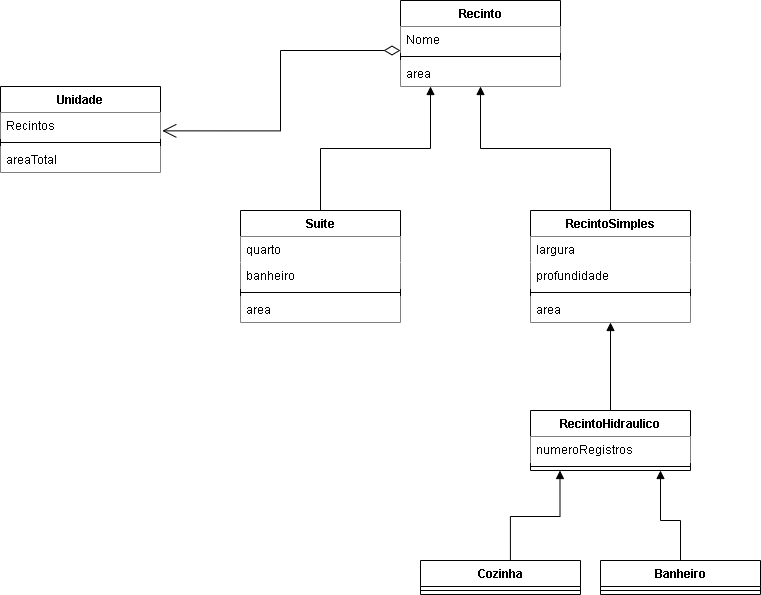

The diagram above was exported from draw.io. Its source (the exported page's mxGraphModel, read from the mxfile embedded in the PNG):
<mxGraphModel dx="1050" dy="557" grid="1" gridSize="10" guides="1" tooltips="1" connect="1" arrows="1" fold="1" page="1" pageScale="1" pageWidth="827" pageHeight="1169" math="0" shadow="0">
  <root>
    <mxCell id="0" />
    <mxCell id="1" parent="0" />
    <mxCell id="1BObT9TVVexAyFtDBiJe-1" value="Unidade" style="swimlane;fontStyle=1;align=center;verticalAlign=top;childLayout=stackLayout;horizontal=1;startSize=26;horizontalStack=0;resizeParent=1;resizeParentMax=0;resizeLast=0;collapsible=1;marginBottom=0;whiteSpace=wrap;html=1;" parent="1" vertex="1">
      <mxGeometry x="50" y="196" width="160" height="86" as="geometry" />
    </mxCell>
    <mxCell id="1BObT9TVVexAyFtDBiJe-2" value="Recintos" style="text;strokeColor=none;fillColor=default;align=left;verticalAlign=top;spacingLeft=4;spacingRight=4;overflow=hidden;rotatable=0;points=[[0,0.5],[1,0.5]];portConstraint=eastwest;whiteSpace=wrap;html=1;" parent="1BObT9TVVexAyFtDBiJe-1" vertex="1">
      <mxGeometry y="26" width="160" height="26" as="geometry" />
    </mxCell>
    <mxCell id="1BObT9TVVexAyFtDBiJe-3" value="" style="line;strokeWidth=1;fillColor=none;align=left;verticalAlign=middle;spacingTop=-1;spacingLeft=3;spacingRight=3;rotatable=0;labelPosition=right;points=[];portConstraint=eastwest;strokeColor=inherit;" parent="1BObT9TVVexAyFtDBiJe-1" vertex="1">
      <mxGeometry y="52" width="160" height="8" as="geometry" />
    </mxCell>
    <mxCell id="1BObT9TVVexAyFtDBiJe-4" value="areaTotal" style="text;strokeColor=none;fillColor=default;align=left;verticalAlign=top;spacingLeft=4;spacingRight=4;overflow=hidden;rotatable=0;points=[[0,0.5],[1,0.5]];portConstraint=eastwest;whiteSpace=wrap;html=1;" parent="1BObT9TVVexAyFtDBiJe-1" vertex="1">
      <mxGeometry y="60" width="160" height="26" as="geometry" />
    </mxCell>
    <mxCell id="1BObT9TVVexAyFtDBiJe-5" value="Recinto" style="swimlane;fontStyle=1;align=center;verticalAlign=top;childLayout=stackLayout;horizontal=1;startSize=26;horizontalStack=0;resizeParent=1;resizeParentMax=0;resizeLast=0;collapsible=1;marginBottom=0;whiteSpace=wrap;html=1;" parent="1" vertex="1">
      <mxGeometry x="450" y="110" width="160" height="86" as="geometry" />
    </mxCell>
    <mxCell id="1BObT9TVVexAyFtDBiJe-6" value="Nome" style="text;strokeColor=none;fillColor=default;align=left;verticalAlign=top;spacingLeft=4;spacingRight=4;overflow=hidden;rotatable=0;points=[[0,0.5],[1,0.5]];portConstraint=eastwest;whiteSpace=wrap;html=1;" parent="1BObT9TVVexAyFtDBiJe-5" vertex="1">
      <mxGeometry y="26" width="160" height="26" as="geometry" />
    </mxCell>
    <mxCell id="1BObT9TVVexAyFtDBiJe-7" value="" style="line;strokeWidth=1;fillColor=none;align=left;verticalAlign=middle;spacingTop=-1;spacingLeft=3;spacingRight=3;rotatable=0;labelPosition=right;points=[];portConstraint=eastwest;strokeColor=inherit;" parent="1BObT9TVVexAyFtDBiJe-5" vertex="1">
      <mxGeometry y="52" width="160" height="8" as="geometry" />
    </mxCell>
    <mxCell id="1BObT9TVVexAyFtDBiJe-8" value="area" style="text;strokeColor=none;fillColor=default;align=left;verticalAlign=top;spacingLeft=4;spacingRight=4;overflow=hidden;rotatable=0;points=[[0,0.5],[1,0.5]];portConstraint=eastwest;whiteSpace=wrap;html=1;" parent="1BObT9TVVexAyFtDBiJe-5" vertex="1">
      <mxGeometry y="60" width="160" height="26" as="geometry" />
    </mxCell>
    <mxCell id="1BObT9TVVexAyFtDBiJe-9" value="name" style="endArrow=block;endFill=1;html=1;edgeStyle=orthogonalEdgeStyle;align=left;verticalAlign=top;rounded=0;exitX=0.416;exitY=0.016;exitDx=0;exitDy=0;exitPerimeter=0;" parent="1" source="1BObT9TVVexAyFtDBiJe-11" target="1BObT9TVVexAyFtDBiJe-5" edge="1">
      <mxGeometry x="-1" relative="1" as="geometry">
        <mxPoint x="610" y="320" as="sourcePoint" />
        <mxPoint x="510" y="250" as="targetPoint" />
        <Array as="points">
          <mxPoint x="660" y="321" />
          <mxPoint x="660" y="258" />
          <mxPoint x="530" y="258" />
        </Array>
      </mxGeometry>
    </mxCell>
    <mxCell id="1BObT9TVVexAyFtDBiJe-11" value="RecintoSimples" style="swimlane;fontStyle=1;align=center;verticalAlign=top;childLayout=stackLayout;horizontal=1;startSize=26;horizontalStack=0;resizeParent=1;resizeParentMax=0;resizeLast=0;collapsible=1;marginBottom=0;whiteSpace=wrap;html=1;" parent="1" vertex="1">
      <mxGeometry x="580" y="320" width="160" height="112" as="geometry" />
    </mxCell>
    <mxCell id="1BObT9TVVexAyFtDBiJe-12" value="largura" style="text;strokeColor=none;fillColor=default;align=left;verticalAlign=top;spacingLeft=4;spacingRight=4;overflow=hidden;rotatable=0;points=[[0,0.5],[1,0.5]];portConstraint=eastwest;whiteSpace=wrap;html=1;" parent="1BObT9TVVexAyFtDBiJe-11" vertex="1">
      <mxGeometry y="26" width="160" height="26" as="geometry" />
    </mxCell>
    <mxCell id="1BObT9TVVexAyFtDBiJe-24" value="profundidade" style="text;strokeColor=none;fillColor=default;align=left;verticalAlign=top;spacingLeft=4;spacingRight=4;overflow=hidden;rotatable=0;points=[[0,0.5],[1,0.5]];portConstraint=eastwest;whiteSpace=wrap;html=1;" parent="1BObT9TVVexAyFtDBiJe-11" vertex="1">
      <mxGeometry y="52" width="160" height="26" as="geometry" />
    </mxCell>
    <mxCell id="1BObT9TVVexAyFtDBiJe-13" value="" style="line;strokeWidth=1;fillColor=none;align=left;verticalAlign=middle;spacingTop=-1;spacingLeft=3;spacingRight=3;rotatable=0;labelPosition=right;points=[];portConstraint=eastwest;strokeColor=inherit;" parent="1BObT9TVVexAyFtDBiJe-11" vertex="1">
      <mxGeometry y="78" width="160" height="8" as="geometry" />
    </mxCell>
    <mxCell id="1BObT9TVVexAyFtDBiJe-14" value="area" style="text;strokeColor=none;fillColor=default;align=left;verticalAlign=top;spacingLeft=4;spacingRight=4;overflow=hidden;rotatable=0;points=[[0,0.5],[1,0.5]];portConstraint=eastwest;whiteSpace=wrap;html=1;" parent="1BObT9TVVexAyFtDBiJe-11" vertex="1">
      <mxGeometry y="86" width="160" height="26" as="geometry" />
    </mxCell>
    <mxCell id="1BObT9TVVexAyFtDBiJe-15" value="name" style="endArrow=block;endFill=1;html=1;edgeStyle=orthogonalEdgeStyle;align=left;verticalAlign=top;rounded=0;exitX=0.5;exitY=0;exitDx=0;exitDy=0;" parent="1" source="1BObT9TVVexAyFtDBiJe-17" edge="1">
      <mxGeometry x="-1" relative="1" as="geometry">
        <mxPoint x="360" y="320" as="sourcePoint" />
        <mxPoint x="480" y="196" as="targetPoint" />
        <Array as="points">
          <mxPoint x="370" y="258" />
          <mxPoint x="480" y="258" />
        </Array>
      </mxGeometry>
    </mxCell>
    <mxCell id="1BObT9TVVexAyFtDBiJe-21" value="" style="endArrow=block;endFill=1;html=1;edgeStyle=orthogonalEdgeStyle;align=left;verticalAlign=top;rounded=0;" parent="1" target="1BObT9TVVexAyFtDBiJe-17" edge="1">
      <mxGeometry x="-1" relative="1" as="geometry">
        <mxPoint x="360" y="320" as="sourcePoint" />
        <mxPoint x="480" y="196" as="targetPoint" />
        <Array as="points">
          <mxPoint x="360" y="321" />
        </Array>
      </mxGeometry>
    </mxCell>
    <mxCell id="1BObT9TVVexAyFtDBiJe-17" value="Suite" style="swimlane;fontStyle=1;align=center;verticalAlign=top;childLayout=stackLayout;horizontal=1;startSize=26;horizontalStack=0;resizeParent=1;resizeParentMax=0;resizeLast=0;collapsible=1;marginBottom=0;whiteSpace=wrap;html=1;" parent="1" vertex="1">
      <mxGeometry x="290" y="320" width="160" height="112" as="geometry" />
    </mxCell>
    <mxCell id="1BObT9TVVexAyFtDBiJe-18" value="quarto" style="text;strokeColor=none;fillColor=default;align=left;verticalAlign=top;spacingLeft=4;spacingRight=4;overflow=hidden;rotatable=0;points=[[0,0.5],[1,0.5]];portConstraint=eastwest;whiteSpace=wrap;html=1;" parent="1BObT9TVVexAyFtDBiJe-17" vertex="1">
      <mxGeometry y="26" width="160" height="26" as="geometry" />
    </mxCell>
    <mxCell id="1BObT9TVVexAyFtDBiJe-23" value="banheiro" style="text;strokeColor=none;fillColor=default;align=left;verticalAlign=top;spacingLeft=4;spacingRight=4;overflow=hidden;rotatable=0;points=[[0,0.5],[1,0.5]];portConstraint=eastwest;whiteSpace=wrap;html=1;" parent="1BObT9TVVexAyFtDBiJe-17" vertex="1">
      <mxGeometry y="52" width="160" height="26" as="geometry" />
    </mxCell>
    <mxCell id="1BObT9TVVexAyFtDBiJe-19" value="" style="line;strokeWidth=1;fillColor=none;align=left;verticalAlign=middle;spacingTop=-1;spacingLeft=3;spacingRight=3;rotatable=0;labelPosition=right;points=[];portConstraint=eastwest;strokeColor=inherit;" parent="1BObT9TVVexAyFtDBiJe-17" vertex="1">
      <mxGeometry y="78" width="160" height="8" as="geometry" />
    </mxCell>
    <mxCell id="1BObT9TVVexAyFtDBiJe-20" value="area" style="text;strokeColor=none;fillColor=default;align=left;verticalAlign=top;spacingLeft=4;spacingRight=4;overflow=hidden;rotatable=0;points=[[0,0.5],[1,0.5]];portConstraint=eastwest;whiteSpace=wrap;html=1;" parent="1BObT9TVVexAyFtDBiJe-17" vertex="1">
      <mxGeometry y="86" width="160" height="26" as="geometry" />
    </mxCell>
    <mxCell id="1BObT9TVVexAyFtDBiJe-27" value="RecintoHidraulico" style="swimlane;fontStyle=1;align=center;verticalAlign=top;childLayout=stackLayout;horizontal=1;startSize=26;horizontalStack=0;resizeParent=1;resizeParentMax=0;resizeLast=0;collapsible=1;marginBottom=0;whiteSpace=wrap;html=1;" parent="1" vertex="1">
      <mxGeometry x="580" y="520" width="160" height="60" as="geometry" />
    </mxCell>
    <mxCell id="1BObT9TVVexAyFtDBiJe-28" value="numeroRegistros" style="text;strokeColor=none;fillColor=default;align=left;verticalAlign=top;spacingLeft=4;spacingRight=4;overflow=hidden;rotatable=0;points=[[0,0.5],[1,0.5]];portConstraint=eastwest;whiteSpace=wrap;html=1;" parent="1BObT9TVVexAyFtDBiJe-27" vertex="1">
      <mxGeometry y="26" width="160" height="26" as="geometry" />
    </mxCell>
    <mxCell id="1BObT9TVVexAyFtDBiJe-29" value="" style="line;strokeWidth=1;fillColor=none;align=left;verticalAlign=middle;spacingTop=-1;spacingLeft=3;spacingRight=3;rotatable=0;labelPosition=right;points=[];portConstraint=eastwest;strokeColor=inherit;" parent="1BObT9TVVexAyFtDBiJe-27" vertex="1">
      <mxGeometry y="52" width="160" height="8" as="geometry" />
    </mxCell>
    <mxCell id="1BObT9TVVexAyFtDBiJe-31" value="" style="endArrow=block;endFill=1;html=1;edgeStyle=orthogonalEdgeStyle;align=left;verticalAlign=top;rounded=0;entryX=0.5;entryY=1;entryDx=0;entryDy=0;exitX=0.5;exitY=0;exitDx=0;exitDy=0;" parent="1" source="1BObT9TVVexAyFtDBiJe-27" target="1BObT9TVVexAyFtDBiJe-11" edge="1">
      <mxGeometry x="-1" relative="1" as="geometry">
        <mxPoint x="510" y="520" as="sourcePoint" />
        <mxPoint x="670" y="520" as="targetPoint" />
        <mxPoint as="offset" />
      </mxGeometry>
    </mxCell>
    <mxCell id="1BObT9TVVexAyFtDBiJe-33" value="" style="endArrow=block;endFill=1;html=1;edgeStyle=orthogonalEdgeStyle;align=left;verticalAlign=top;rounded=0;entryX=0.5;entryY=1;entryDx=0;entryDy=0;exitX=0.562;exitY=0.001;exitDx=0;exitDy=0;exitPerimeter=0;" parent="1" source="1BObT9TVVexAyFtDBiJe-37" edge="1">
      <mxGeometry x="-1" relative="1" as="geometry">
        <mxPoint x="610" y="670" as="sourcePoint" />
        <mxPoint x="609.49" y="580" as="targetPoint" />
        <Array as="points">
          <mxPoint x="560" y="626" />
          <mxPoint x="610" y="626" />
        </Array>
        <mxPoint as="offset" />
      </mxGeometry>
    </mxCell>
    <mxCell id="1BObT9TVVexAyFtDBiJe-35" value="" style="endArrow=block;endFill=1;html=1;edgeStyle=orthogonalEdgeStyle;align=left;verticalAlign=top;rounded=0;entryX=0.5;entryY=1;entryDx=0;entryDy=0;exitX=0.5;exitY=0;exitDx=0;exitDy=0;" parent="1" source="1BObT9TVVexAyFtDBiJe-41" edge="1">
      <mxGeometry x="-1" relative="1" as="geometry">
        <mxPoint x="710" y="670" as="sourcePoint" />
        <mxPoint x="710" y="580" as="targetPoint" />
        <mxPoint as="offset" />
        <Array as="points">
          <mxPoint x="730" y="630" />
          <mxPoint x="710" y="630" />
        </Array>
      </mxGeometry>
    </mxCell>
    <mxCell id="1BObT9TVVexAyFtDBiJe-37" value="Cozinha" style="swimlane;fontStyle=1;align=center;verticalAlign=top;childLayout=stackLayout;horizontal=1;startSize=26;horizontalStack=0;resizeParent=1;resizeParentMax=0;resizeLast=0;collapsible=1;marginBottom=0;whiteSpace=wrap;html=1;" parent="1" vertex="1">
      <mxGeometry x="470" y="670" width="160" height="34" as="geometry" />
    </mxCell>
    <mxCell id="1BObT9TVVexAyFtDBiJe-39" value="" style="line;strokeWidth=1;fillColor=none;align=left;verticalAlign=middle;spacingTop=-1;spacingLeft=3;spacingRight=3;rotatable=0;labelPosition=right;points=[];portConstraint=eastwest;strokeColor=inherit;" parent="1BObT9TVVexAyFtDBiJe-37" vertex="1">
      <mxGeometry y="26" width="160" height="8" as="geometry" />
    </mxCell>
    <mxCell id="1BObT9TVVexAyFtDBiJe-41" value="Banheiro" style="swimlane;fontStyle=1;align=center;verticalAlign=top;childLayout=stackLayout;horizontal=1;startSize=26;horizontalStack=0;resizeParent=1;resizeParentMax=0;resizeLast=0;collapsible=1;marginBottom=0;whiteSpace=wrap;html=1;" parent="1" vertex="1">
      <mxGeometry x="650" y="670" width="160" height="34" as="geometry" />
    </mxCell>
    <mxCell id="1BObT9TVVexAyFtDBiJe-43" value="" style="line;strokeWidth=1;fillColor=none;align=left;verticalAlign=middle;spacingTop=-1;spacingLeft=3;spacingRight=3;rotatable=0;labelPosition=right;points=[];portConstraint=eastwest;strokeColor=inherit;" parent="1BObT9TVVexAyFtDBiJe-41" vertex="1">
      <mxGeometry y="26" width="160" height="8" as="geometry" />
    </mxCell>
    <mxCell id="1BObT9TVVexAyFtDBiJe-48" value="Relation" style="endArrow=open;html=1;endSize=12;startArrow=diamondThin;startSize=14;startFill=0;edgeStyle=orthogonalEdgeStyle;rounded=0;exitX=0;exitY=0.923;exitDx=0;exitDy=0;exitPerimeter=0;entryX=1.011;entryY=0.706;entryDx=0;entryDy=0;entryPerimeter=0;labelBackgroundColor=none;fontColor=none;noLabel=1;" parent="1" source="1BObT9TVVexAyFtDBiJe-6" target="1BObT9TVVexAyFtDBiJe-2" edge="1">
      <mxGeometry x="0.1843" y="40" relative="1" as="geometry">
        <mxPoint x="280" y="240" as="sourcePoint" />
        <mxPoint x="440" y="240" as="targetPoint" />
        <mxPoint as="offset" />
      </mxGeometry>
    </mxCell>
  </root>
</mxGraphModel>